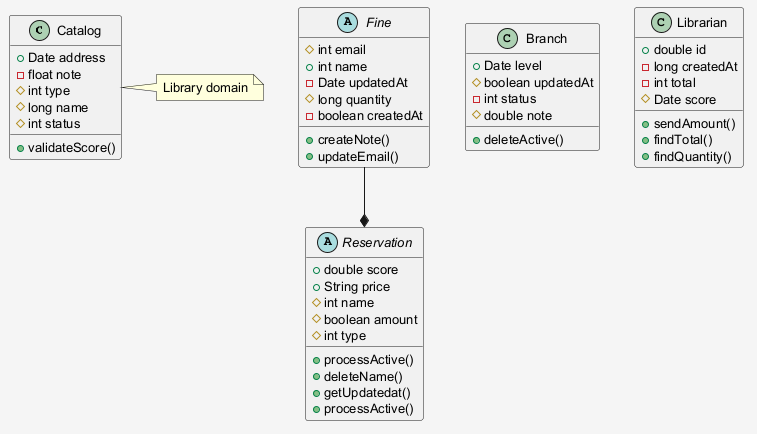

The diagram above was rendered by PlantUML. Its source (embedded in the PNG):
@startuml
skinparam shadowing false
skinparam backgroundColor #F5F5F5
skinparam defaultFontSize 13
class Catalog {
  +Date address
  -float note
  #int type
  #long name
  #int status
  +validateScore()
}
abstract class Reservation {
  +double score
  +String price
  #int name
  #boolean amount
  #int type
  +processActive()
  +deleteName()
  +getUpdatedat()
  +processActive()
}
class Branch {
  +Date level
  #boolean updatedAt
  -int status
  #double note
  +deleteActive()
}
class Librarian {
  +double id
  -long createdAt
  -int total
  #Date score
  +sendAmount()
  +findTotal()
  +findQuantity()
}
abstract class Fine {
  #int email
  +int name
  -Date updatedAt
  #long quantity
  -boolean createdAt
  +createNote()
  +updateEmail()
}
Fine --* Reservation
note right of Catalog : Library domain
@enduml